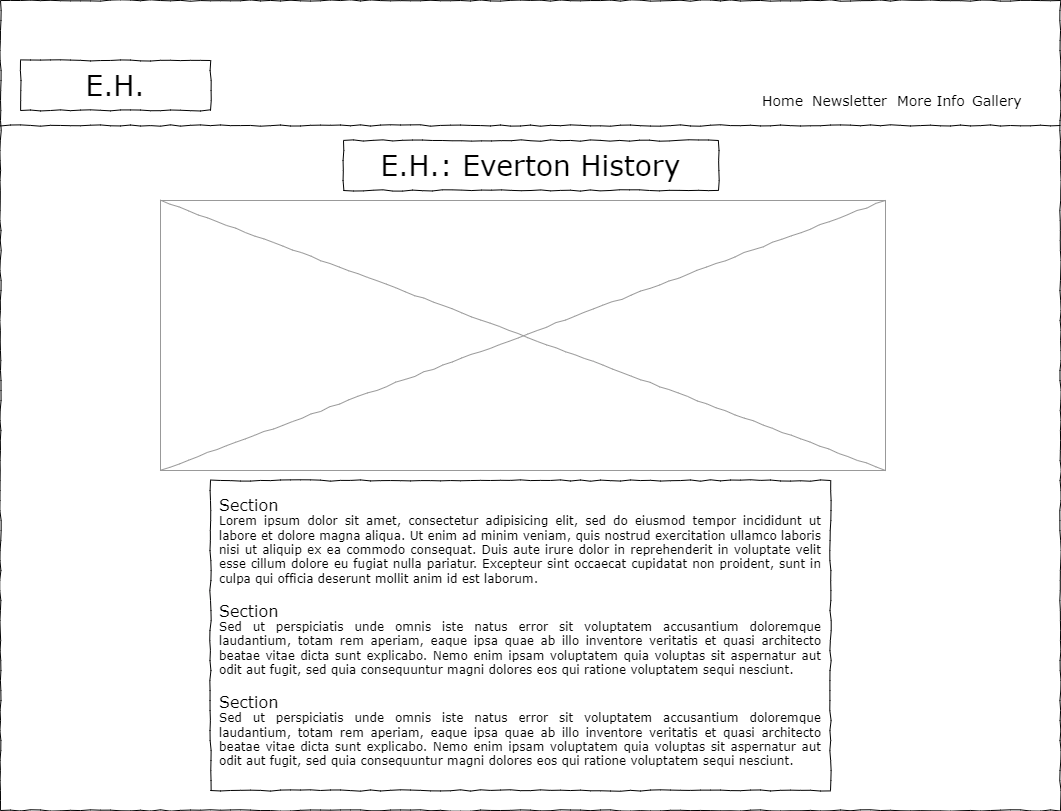

The diagram above was exported from draw.io. Its source (the exported page's mxGraphModel, read from the mxfile embedded in the PNG):
<mxGraphModel dx="1038" dy="543" grid="1" gridSize="10" guides="1" tooltips="1" connect="1" arrows="1" fold="1" page="1" pageScale="1" pageWidth="1100" pageHeight="850" background="none" math="0" shadow="0">
  <root>
    <mxCell id="0" />
    <mxCell id="1" parent="0" />
    <mxCell id="677b7b8949515195-1" value="" style="whiteSpace=wrap;html=1;rounded=0;shadow=0;labelBackgroundColor=none;strokeColor=#000000;strokeWidth=1;fillColor=none;fontFamily=Verdana;fontSize=12;fontColor=#000000;align=center;comic=1;" parent="1" vertex="1">
      <mxGeometry x="20" y="20" width="1060" height="810" as="geometry" />
    </mxCell>
    <mxCell id="677b7b8949515195-2" value="E.H." style="whiteSpace=wrap;html=1;rounded=0;shadow=0;labelBackgroundColor=none;strokeWidth=1;fontFamily=Verdana;fontSize=28;align=center;comic=1;" parent="1" vertex="1">
      <mxGeometry x="40" y="80" width="190" height="50" as="geometry" />
    </mxCell>
    <mxCell id="677b7b8949515195-4" value="Home" style="text;html=1;points=[];align=left;verticalAlign=top;spacingTop=-4;fontSize=14;fontFamily=Verdana" parent="1" vertex="1">
      <mxGeometry x="780" y="110" width="60" height="20" as="geometry" />
    </mxCell>
    <mxCell id="677b7b8949515195-5" value="Newsletter" style="text;html=1;points=[];align=left;verticalAlign=top;spacingTop=-4;fontSize=14;fontFamily=Verdana" parent="1" vertex="1">
      <mxGeometry x="830" y="110" width="60" height="20" as="geometry" />
    </mxCell>
    <mxCell id="677b7b8949515195-6" value="More Info" style="text;html=1;points=[];align=left;verticalAlign=top;spacingTop=-4;fontSize=14;fontFamily=Verdana" parent="1" vertex="1">
      <mxGeometry x="915" y="110" width="60" height="20" as="geometry" />
    </mxCell>
    <mxCell id="677b7b8949515195-7" value="Gallery" style="text;html=1;points=[];align=left;verticalAlign=top;spacingTop=-4;fontSize=14;fontFamily=Verdana" parent="1" vertex="1">
      <mxGeometry x="990" y="110" width="60" height="20" as="geometry" />
    </mxCell>
    <mxCell id="677b7b8949515195-9" value="" style="line;strokeWidth=1;html=1;rounded=0;shadow=0;labelBackgroundColor=none;fillColor=none;fontFamily=Verdana;fontSize=14;fontColor=#000000;align=center;comic=1;" parent="1" vertex="1">
      <mxGeometry x="20" y="140" width="1060" height="10" as="geometry" />
    </mxCell>
    <mxCell id="677b7b8949515195-15" value="&lt;div style=&quot;text-align: justify; font-size: 16px;&quot;&gt;&lt;span&gt;Section&lt;/span&gt;&lt;/div&gt;&lt;div style=&quot;text-align: justify&quot;&gt;&lt;span&gt;Lorem ipsum dolor sit amet, consectetur adipisicing elit, sed do eiusmod tempor incididunt ut labore et dolore magna aliqua. Ut enim ad minim veniam, quis nostrud exercitation ullamco laboris nisi ut aliquip ex ea commodo consequat. Duis aute irure dolor in reprehenderit in voluptate velit esse cillum dolore eu fugiat nulla pariatur. Excepteur sint occaecat cupidatat non proident, sunt in culpa qui officia deserunt mollit anim id est laborum.&lt;/span&gt;&lt;/div&gt;&lt;div style=&quot;text-align: justify&quot;&gt;&lt;span&gt;&lt;br&gt;&lt;/span&gt;&lt;/div&gt;&lt;div style=&quot;text-align: justify&quot;&gt;&lt;span style=&quot;font-size: 16px;&quot;&gt;Section&lt;/span&gt;&lt;/div&gt;&lt;div style=&quot;text-align: justify&quot;&gt;&lt;span&gt;Sed ut perspiciatis unde omnis iste natus error sit voluptatem accusantium doloremque laudantium, totam rem aperiam, eaque ipsa quae ab illo inventore veritatis et quasi architecto beatae vitae dicta sunt explicabo. Nemo enim ipsam voluptatem quia voluptas sit aspernatur aut odit aut fugit, sed quia consequuntur magni dolores eos qui ratione voluptatem sequi nesciunt.&amp;nbsp;&lt;/span&gt;&lt;/div&gt;&lt;div style=&quot;text-align: justify&quot;&gt;&lt;span&gt;&lt;br&gt;&lt;/span&gt;&lt;/div&gt;&lt;div style=&quot;text-align: justify&quot;&gt;&lt;span style=&quot;font-size: 16px;&quot;&gt;Section&lt;/span&gt;&lt;/div&gt;&lt;div style=&quot;text-align: justify&quot;&gt;Sed ut perspiciatis unde omnis iste natus error sit voluptatem accusantium doloremque laudantium, totam rem aperiam, eaque ipsa quae ab illo inventore veritatis et quasi architecto beatae vitae dicta sunt explicabo. Nemo enim ipsam voluptatem quia voluptas sit aspernatur aut odit aut fugit, sed quia consequuntur magni dolores eos qui ratione voluptatem sequi nesciunt.&amp;nbsp;&lt;span&gt;&lt;br&gt;&lt;/span&gt;&lt;/div&gt;" style="whiteSpace=wrap;html=1;rounded=0;shadow=0;labelBackgroundColor=none;strokeWidth=1;fillColor=none;fontFamily=Verdana;fontSize=12;align=center;verticalAlign=top;spacing=10;comic=1;" parent="1" vertex="1">
      <mxGeometry x="230" y="500" width="620" height="310" as="geometry" />
    </mxCell>
    <mxCell id="677b7b8949515195-16" value="" style="verticalLabelPosition=bottom;shadow=0;dashed=0;align=center;html=1;verticalAlign=top;strokeWidth=1;shape=mxgraph.mockup.graphics.simpleIcon;strokeColor=#999999;rounded=0;labelBackgroundColor=none;fontFamily=Verdana;fontSize=14;fontColor=#000000;comic=1;" parent="1" vertex="1">
      <mxGeometry x="180" y="220" width="725" height="270" as="geometry" />
    </mxCell>
    <mxCell id="azGCCHXsiIzvTXfvPPuM-1" value="E.H.: Everton History" style="whiteSpace=wrap;html=1;rounded=0;shadow=0;labelBackgroundColor=none;strokeWidth=1;fontFamily=Verdana;fontSize=28;align=center;comic=1;" vertex="1" parent="1">
      <mxGeometry x="363" y="160" width="375" height="50" as="geometry" />
    </mxCell>
  </root>
</mxGraphModel>